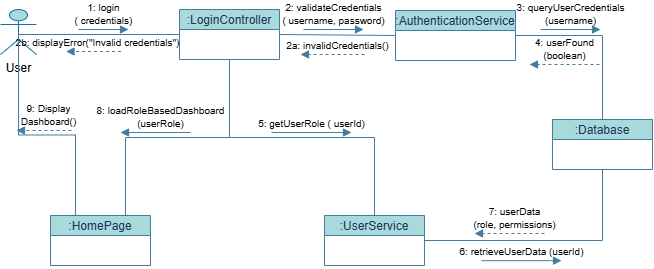

The diagram above was exported from draw.io. Its source (the exported page's mxGraphModel, read from the mxfile embedded in the PNG):
<mxGraphModel dx="868" dy="522" grid="1" gridSize="10" guides="1" tooltips="1" connect="1" arrows="1" fold="1" page="1" pageScale="1" pageWidth="1100" pageHeight="850" math="0" shadow="0">
  <root>
    <mxCell id="0" />
    <mxCell id="1" parent="0" />
    <mxCell id="Co1EQ7CZYZRQ3LZlZoWW-1" value="User" style="shape=umlActor;verticalLabelPosition=bottom;verticalAlign=top;html=1;labelBackgroundColor=none;fillColor=light-dark(#a8dadc, #173d4d);strokeColor=#10739e;" parent="1" vertex="1">
      <mxGeometry x="224" y="280" width="36" height="45" as="geometry" />
    </mxCell>
    <mxCell id="Co1EQ7CZYZRQ3LZlZoWW-23" style="rounded=0;orthogonalLoop=1;jettySize=auto;html=1;exitX=1;exitY=0.5;exitDx=0;exitDy=0;endArrow=none;startFill=0;entryX=0;entryY=0.5;entryDx=0;entryDy=0;labelBackgroundColor=none;strokeColor=#457B9D;fontColor=default;" parent="1" source="Co1EQ7CZYZRQ3LZlZoWW-12" target="Co1EQ7CZYZRQ3LZlZoWW-14" edge="1">
      <mxGeometry relative="1" as="geometry">
        <mxPoint x="594" y="314" as="targetPoint" />
      </mxGeometry>
    </mxCell>
    <mxCell id="Co1EQ7CZYZRQ3LZlZoWW-30" style="edgeStyle=orthogonalEdgeStyle;rounded=0;orthogonalLoop=1;jettySize=auto;html=1;exitX=0.5;exitY=1;exitDx=0;exitDy=0;endArrow=none;startFill=0;labelBackgroundColor=none;strokeColor=#457B9D;fontColor=default;" parent="1" source="Co1EQ7CZYZRQ3LZlZoWW-12" target="Co1EQ7CZYZRQ3LZlZoWW-13" edge="1">
      <mxGeometry relative="1" as="geometry" />
    </mxCell>
    <mxCell id="Co1EQ7CZYZRQ3LZlZoWW-38" style="edgeStyle=orthogonalEdgeStyle;rounded=0;orthogonalLoop=1;jettySize=auto;html=1;exitX=0.5;exitY=1;exitDx=0;exitDy=0;endArrow=none;startFill=0;entryX=0.75;entryY=0;entryDx=0;entryDy=0;labelBackgroundColor=none;strokeColor=#457B9D;fontColor=default;" parent="1" source="Co1EQ7CZYZRQ3LZlZoWW-12" target="Co1EQ7CZYZRQ3LZlZoWW-16" edge="1">
      <mxGeometry relative="1" as="geometry" />
    </mxCell>
    <mxCell id="Co1EQ7CZYZRQ3LZlZoWW-12" value=":LoginController" style="swimlane;fontStyle=0;childLayout=stackLayout;horizontal=1;startSize=20;fillColor=#A8DADC;horizontalStack=0;resizeParent=1;resizeParentMax=0;resizeLast=0;collapsible=0;marginBottom=0;swimlaneFillColor=#ffffff;labelBackgroundColor=none;strokeColor=#457B9D;fontColor=#1D3557;" parent="1" vertex="1">
      <mxGeometry x="403" y="280" width="100" height="50" as="geometry" />
    </mxCell>
    <mxCell id="Co1EQ7CZYZRQ3LZlZoWW-34" style="edgeStyle=orthogonalEdgeStyle;rounded=0;orthogonalLoop=1;jettySize=auto;html=1;exitX=1;exitY=0.5;exitDx=0;exitDy=0;entryX=0.5;entryY=1;entryDx=0;entryDy=0;labelBackgroundColor=none;endArrow=none;startFill=0;strokeColor=#457B9D;fontColor=default;" parent="1" source="Co1EQ7CZYZRQ3LZlZoWW-13" target="Co1EQ7CZYZRQ3LZlZoWW-17" edge="1">
      <mxGeometry relative="1" as="geometry" />
    </mxCell>
    <mxCell id="Co1EQ7CZYZRQ3LZlZoWW-13" value=":UserService" style="swimlane;fontStyle=0;childLayout=stackLayout;horizontal=1;startSize=20;fillColor=#A8DADC;horizontalStack=0;resizeParent=1;resizeParentMax=0;resizeLast=0;collapsible=0;marginBottom=0;swimlaneFillColor=#ffffff;labelBackgroundColor=none;strokeColor=#457B9D;fontColor=#1D3557;" parent="1" vertex="1">
      <mxGeometry x="548" y="486" width="100" height="50" as="geometry" />
    </mxCell>
    <mxCell id="Co1EQ7CZYZRQ3LZlZoWW-25" style="edgeStyle=orthogonalEdgeStyle;rounded=0;orthogonalLoop=1;jettySize=auto;html=1;exitX=1;exitY=0.5;exitDx=0;exitDy=0;endArrow=none;startFill=0;entryX=0.5;entryY=0;entryDx=0;entryDy=0;labelBackgroundColor=none;strokeColor=#457B9D;fontColor=default;" parent="1" source="Co1EQ7CZYZRQ3LZlZoWW-14" target="Co1EQ7CZYZRQ3LZlZoWW-17" edge="1">
      <mxGeometry relative="1" as="geometry">
        <mxPoint x="864" y="429" as="targetPoint" />
      </mxGeometry>
    </mxCell>
    <mxCell id="Co1EQ7CZYZRQ3LZlZoWW-14" value=":AuthenticationService" style="swimlane;fontStyle=0;childLayout=stackLayout;horizontal=1;startSize=20;fillColor=#A8DADC;horizontalStack=0;resizeParent=1;resizeParentMax=0;resizeLast=0;collapsible=0;marginBottom=0;swimlaneFillColor=#ffffff;labelBackgroundColor=none;strokeColor=#457B9D;fontColor=#1D3557;" parent="1" vertex="1">
      <mxGeometry x="619" y="281" width="120" height="50" as="geometry" />
    </mxCell>
    <mxCell id="Co1EQ7CZYZRQ3LZlZoWW-16" value=":HomePage" style="swimlane;fontStyle=0;childLayout=stackLayout;horizontal=1;startSize=20;fillColor=#A8DADC;horizontalStack=0;resizeParent=1;resizeParentMax=0;resizeLast=0;collapsible=0;marginBottom=0;swimlaneFillColor=#ffffff;labelBackgroundColor=none;strokeColor=#457B9D;fontColor=#1D3557;" parent="1" vertex="1">
      <mxGeometry x="274" y="486" width="100" height="50" as="geometry" />
    </mxCell>
    <mxCell id="Co1EQ7CZYZRQ3LZlZoWW-17" value=":Database" style="swimlane;fontStyle=0;childLayout=stackLayout;horizontal=1;startSize=20;fillColor=#A8DADC;horizontalStack=0;resizeParent=1;resizeParentMax=0;resizeLast=0;collapsible=0;marginBottom=0;swimlaneFillColor=#ffffff;labelBackgroundColor=none;strokeColor=#457B9D;fontColor=#1D3557;" parent="1" vertex="1">
      <mxGeometry x="776" y="390" width="100" height="50" as="geometry" />
    </mxCell>
    <mxCell id="Co1EQ7CZYZRQ3LZlZoWW-18" style="rounded=0;orthogonalLoop=1;jettySize=auto;html=1;edgeStyle=orthogonalEdgeStyle;exitX=0.5;exitY=0.5;exitDx=0;exitDy=0;exitPerimeter=0;entryX=0;entryY=0.5;entryDx=0;entryDy=0;endArrow=none;startFill=0;labelBackgroundColor=none;strokeColor=#457B9D;fontColor=default;" parent="1" source="Co1EQ7CZYZRQ3LZlZoWW-1" target="Co1EQ7CZYZRQ3LZlZoWW-12" edge="1">
      <mxGeometry relative="1" as="geometry">
        <mxPoint x="384" y="349" as="targetPoint" />
        <Array as="points">
          <mxPoint x="242" y="305" />
        </Array>
      </mxGeometry>
    </mxCell>
    <mxCell id="Co1EQ7CZYZRQ3LZlZoWW-22" value="&lt;font style=&quot;font-size: 10px;&quot;&gt;1: login&lt;/font&gt;&lt;div&gt;&lt;font style=&quot;font-size: 10px;&quot;&gt;( credentials)&lt;/font&gt;&lt;/div&gt;" style="html=1;verticalAlign=bottom;endArrow=block;curved=0;rounded=0;labelBackgroundColor=none;strokeColor=#457B9D;fontColor=default;" parent="1" edge="1">
      <mxGeometry width="80" relative="1" as="geometry">
        <mxPoint x="302" y="300" as="sourcePoint" />
        <mxPoint x="352" y="300" as="targetPoint" />
        <mxPoint as="offset" />
      </mxGeometry>
    </mxCell>
    <mxCell id="Co1EQ7CZYZRQ3LZlZoWW-24" value="&lt;div&gt;&lt;font style=&quot;font-size: 10px;&quot;&gt;2: validateCredentials&lt;/font&gt;&lt;/div&gt;&lt;div&gt;&lt;font style=&quot;font-size: 10px;&quot;&gt;( username, password)&lt;/font&gt;&lt;/div&gt;" style="html=1;verticalAlign=bottom;endArrow=block;curved=0;rounded=0;labelBackgroundColor=none;strokeColor=#457B9D;fontColor=default;" parent="1" edge="1">
      <mxGeometry width="80" relative="1" as="geometry">
        <mxPoint x="527" y="300" as="sourcePoint" />
        <mxPoint x="587" y="300" as="targetPoint" />
        <mxPoint as="offset" />
      </mxGeometry>
    </mxCell>
    <mxCell id="Co1EQ7CZYZRQ3LZlZoWW-26" value="&lt;div&gt;&lt;font style=&quot;font-size: 10px;&quot;&gt;3: queryUserCredentials&lt;/font&gt;&lt;/div&gt;&lt;div&gt;&lt;font style=&quot;font-size: 10px;&quot;&gt;(username)&lt;/font&gt;&lt;/div&gt;" style="html=1;verticalAlign=bottom;endArrow=block;curved=0;rounded=0;labelBackgroundColor=none;strokeColor=#457B9D;fontColor=default;" parent="1" edge="1">
      <mxGeometry width="80" relative="1" as="geometry">
        <mxPoint x="764" y="300" as="sourcePoint" />
        <mxPoint x="824" y="300" as="targetPoint" />
        <mxPoint as="offset" />
      </mxGeometry>
    </mxCell>
    <mxCell id="Co1EQ7CZYZRQ3LZlZoWW-28" value="&lt;div&gt;&lt;font style=&quot;font-size: 10px;&quot;&gt;4: userFound&lt;/font&gt;&lt;/div&gt;&lt;div&gt;&lt;font style=&quot;font-size: 10px;&quot;&gt;(boolean)&lt;/font&gt;&lt;/div&gt;" style="html=1;verticalAlign=bottom;endArrow=block;curved=0;rounded=0;dashed=1;labelBackgroundColor=none;strokeColor=#457B9D;fontColor=default;" parent="1" edge="1">
      <mxGeometry width="80" relative="1" as="geometry">
        <mxPoint x="823" y="335" as="sourcePoint" />
        <mxPoint x="753" y="335" as="targetPoint" />
        <mxPoint as="offset" />
      </mxGeometry>
    </mxCell>
    <mxCell id="Co1EQ7CZYZRQ3LZlZoWW-33" value="&lt;span style=&quot;font-size: 10px;&quot;&gt;5: getUserRole ( userId)&lt;/span&gt;" style="html=1;verticalAlign=bottom;endArrow=block;curved=0;rounded=0;labelBackgroundColor=none;strokeColor=#457B9D;fontColor=default;" parent="1" edge="1">
      <mxGeometry width="80" relative="1" as="geometry">
        <mxPoint x="495" y="403" as="sourcePoint" />
        <mxPoint x="575" y="403" as="targetPoint" />
      </mxGeometry>
    </mxCell>
    <mxCell id="Co1EQ7CZYZRQ3LZlZoWW-35" value="&lt;span style=&quot;font-size: 10px;&quot;&gt;6: retrieveUserData (userId)&lt;/span&gt;" style="html=1;verticalAlign=bottom;endArrow=block;curved=0;rounded=0;labelBackgroundColor=none;strokeColor=#457B9D;fontColor=default;" parent="1" edge="1">
      <mxGeometry width="80" relative="1" as="geometry">
        <mxPoint x="705" y="531.1700000000001" as="sourcePoint" />
        <mxPoint x="785" y="531.1700000000001" as="targetPoint" />
      </mxGeometry>
    </mxCell>
    <mxCell id="Co1EQ7CZYZRQ3LZlZoWW-36" value="&lt;span style=&quot;font-size: 10px;&quot;&gt;7: userData&lt;/span&gt;&lt;div&gt;&lt;span style=&quot;font-size: 10px;&quot;&gt;(role, permissions)&lt;/span&gt;&lt;/div&gt;" style="html=1;verticalAlign=bottom;endArrow=block;curved=0;rounded=0;dashed=1;labelBackgroundColor=none;strokeColor=#457B9D;fontColor=default;" parent="1" edge="1">
      <mxGeometry x="-0.1429" width="80" relative="1" as="geometry">
        <mxPoint x="768" y="504" as="sourcePoint" />
        <mxPoint x="698" y="504" as="targetPoint" />
        <mxPoint as="offset" />
      </mxGeometry>
    </mxCell>
    <mxCell id="Co1EQ7CZYZRQ3LZlZoWW-40" value="&lt;span style=&quot;font-size: 10px;&quot;&gt;8: loadRoleBasedDashboard&lt;/span&gt;&lt;div&gt;&lt;span style=&quot;font-size: 10px;&quot;&gt;(userRole)&lt;/span&gt;&lt;/div&gt;" style="html=1;verticalAlign=bottom;endArrow=block;curved=0;rounded=0;labelBackgroundColor=none;strokeColor=#457B9D;fontColor=default;" parent="1" edge="1">
      <mxGeometry x="-0.1429" width="80" relative="1" as="geometry">
        <mxPoint x="414" y="403" as="sourcePoint" />
        <mxPoint x="344" y="403" as="targetPoint" />
        <mxPoint as="offset" />
      </mxGeometry>
    </mxCell>
    <mxCell id="Co1EQ7CZYZRQ3LZlZoWW-72" value="&lt;span style=&quot;font-size: 10px;&quot;&gt;9: Display&lt;/span&gt;&lt;div&gt;&lt;span style=&quot;font-size: 10px;&quot;&gt;Dashboard()&lt;/span&gt;&lt;/div&gt;" style="html=1;verticalAlign=bottom;endArrow=block;curved=0;rounded=0;dashed=1;labelBackgroundColor=none;strokeColor=#457B9D;fontColor=default;" parent="1" edge="1">
      <mxGeometry x="-0.1429" width="80" relative="1" as="geometry">
        <mxPoint x="295" y="401" as="sourcePoint" />
        <mxPoint x="240" y="401" as="targetPoint" />
        <mxPoint as="offset" />
      </mxGeometry>
    </mxCell>
    <mxCell id="Co1EQ7CZYZRQ3LZlZoWW-73" value="&lt;span style=&quot;font-size: 10px;&quot;&gt;2a: invalidCredentials()&lt;/span&gt;" style="html=1;verticalAlign=bottom;endArrow=block;curved=0;rounded=0;dashed=1;labelBackgroundColor=none;strokeColor=#457B9D;fontColor=default;" parent="1" edge="1">
      <mxGeometry x="-0.1429" width="80" relative="1" as="geometry">
        <mxPoint x="588" y="325" as="sourcePoint" />
        <mxPoint x="524" y="325" as="targetPoint" />
        <mxPoint as="offset" />
      </mxGeometry>
    </mxCell>
    <mxCell id="Co1EQ7CZYZRQ3LZlZoWW-74" value="&lt;span style=&quot;font-size: 10px;&quot;&gt;2b: displayError&lt;/span&gt;&lt;span style=&quot;background-color: transparent; color: light-dark(rgb(0, 0, 0), rgb(255, 255, 255)); font-size: 10px;&quot;&gt;(&quot;Invalid&amp;nbsp;&lt;/span&gt;&lt;span style=&quot;background-color: transparent; color: light-dark(rgb(0, 0, 0), rgb(255, 255, 255)); font-size: 10px;&quot;&gt;credentials&quot;)&lt;/span&gt;" style="html=1;verticalAlign=bottom;endArrow=block;curved=0;rounded=0;dashed=1;labelBackgroundColor=none;strokeColor=#457B9D;fontColor=default;" parent="1" edge="1">
      <mxGeometry x="-0.1406" width="80" relative="1" as="geometry">
        <mxPoint x="344.5" y="322" as="sourcePoint" />
        <mxPoint x="289.5" y="322" as="targetPoint" />
        <mxPoint as="offset" />
      </mxGeometry>
    </mxCell>
    <mxCell id="Co1EQ7CZYZRQ3LZlZoWW-75" style="edgeStyle=orthogonalEdgeStyle;rounded=0;orthogonalLoop=1;jettySize=auto;html=1;exitX=0.25;exitY=0;exitDx=0;exitDy=0;entryX=0.5;entryY=0.5;entryDx=0;entryDy=0;entryPerimeter=0;strokeColor=#457B9D;fontColor=#1D3557;fillColor=#A8DADC;endArrow=none;startFill=0;" parent="1" source="Co1EQ7CZYZRQ3LZlZoWW-16" target="Co1EQ7CZYZRQ3LZlZoWW-1" edge="1">
      <mxGeometry relative="1" as="geometry" />
    </mxCell>
  </root>
</mxGraphModel>